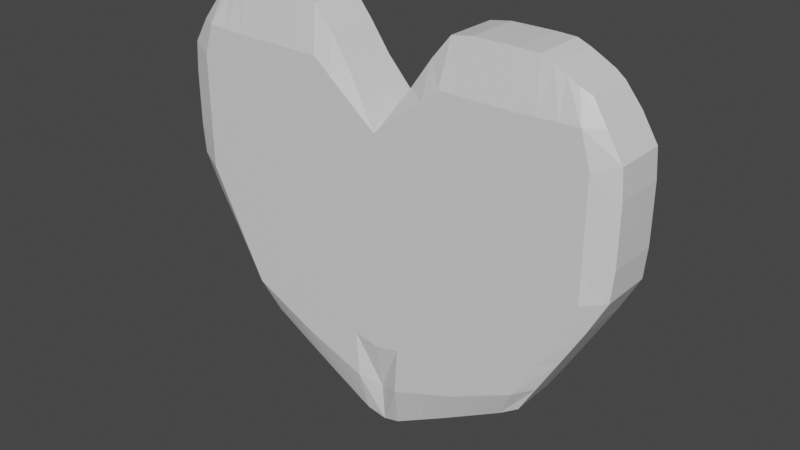 # Source: heartblender.blend  (saved by Blender 2.81.16; exported with 4.5.12 LTS)
import bpy
from mathutils import Matrix  # noqa: F401  (used for matrix-valued properties, if any)

bpy.ops.wm.read_factory_settings(use_empty=True)
scene = bpy.context.scene
scene.name = 'Scene'

# ---- collections
col_collection = bpy.data.collections.new('Collection'); scene.collection.children.link(col_collection)

# ---- materials (node trees are filled in below, after node groups)
mat_material = bpy.data.materials.new('Material')
mat_material.alpha_threshold = 0.0
mat_material.use_transparent_shadow = False
mat_material.line_color = (0.0, 0.0, 0.0, 1.0)

# ---- material node trees
mat_material.use_nodes = True; mat_material.node_tree.nodes.clear()
_N = mat_material.node_tree.nodes; _L = mat_material.node_tree.links
n0 = _N.new('ShaderNodeOutputMaterial'); n0.name = 'Material Output'; n0.location = (300, 300)
n1 = _N.new('ShaderNodeBsdfPrincipled'); n1.name = 'Principled BSDF'; n1.location = (10, 300)
n1.distribution = 'GGX'
n1.subsurface_method = 'BURLEY'
n1.inputs[2].default_value = 0.4
n1.inputs[3].default_value = 1.45
n1.inputs[27].default_value = (0.0, 0.0, 0.0, 1.0)
n1.inputs[28].default_value = 1.0
_L.new(n1.outputs[0], n0.inputs[0])
n0.is_active_output = True

# ---- world
world_world = bpy.data.worlds.new('World'); scene.world = world_world
world_world.use_nodes = True; world_world.node_tree.nodes.clear()
_N = world_world.node_tree.nodes; _L = world_world.node_tree.links
n0 = _N.new('ShaderNodeOutputWorld'); n0.name = 'World Output'; n0.location = (300, 300)
n1 = _N.new('ShaderNodeBackground'); n1.name = 'Background'; n1.location = (10, 300)
n1.inputs[0].default_value = (0.05088, 0.05088, 0.05088, 1.0)
_L.new(n1.outputs[0], n0.inputs[0])
n0.is_active_output = True
world_world.color = (0.05088, 0.05088, 0.05088)
world_world.use_sun_shadow = False
world_world.sun_shadow_jitter_overblur = 0.0

# ---- meshes
me_cube = bpy.data.meshes.new('Cube')
me_cube.from_pydata([(1.742, 0.2094, 0.6845), (2.004, 0.2331, -0.7203), (1.742, -0.1915, 0.6845), (2.004, -0.2152, -0.7203), (0.0, 0.3083, -0.003031), (0.0, 0.3083, -1.0), (0.0, -0.2904, -0.003031), (0.0, -0.2904, -1.0), (0.0, 0.2094, -2.631), (0.0, -0.1915, -2.631), (1.324, 0.2094, -1.912), (1.324, -0.1915, -1.912), (2.007, 0.2331, 0.2823), (0.0, -0.2904, 0.0), (2.007, -0.2152, 0.2823), (0.0, 0.3083, 0.0), (1.073, 0.3083, -1.0), (1.346, -0.2152, 0.8853), (1.073, -0.2904, -1.0), (1.346, 0.2331, 0.8853), (0.6849, 0.2331, -2.285), (0.6849, -0.2152, -2.285), (1.073, 0.3083, 0.0), (1.073, -0.2904, 0.0), (0.5364, 0.3083, -1.0), (0.6346, -0.2152, 0.8631), (0.3372, 0.2331, -2.478), (0.5364, -0.2904, 0.0), (0.5364, -0.2904, -1.0), (0.6346, 0.2331, 0.8631), (0.3372, -0.2152, -2.478), (0.5364, 0.3083, 0.0), (0.2682, 0.3083, -1.0), (0.2958, -0.2181, 0.4154), (0.1582, 0.2322, -2.576), (0.2682, -0.2904, 0.0), (0.2682, -0.2904, -1.0), (0.2958, 0.236, 0.4154), (0.1582, -0.2143, -2.576), (0.2682, 0.3083, 0.0), (0.0, -0.2904, -0.001516), (1.872, 0.2322, 0.5019), (1.872, -0.2143, 0.5019), (0.0, 0.3083, -0.001516), (1.226, 0.3083, 0.4787), (1.226, -0.2904, 0.4787), (0.5874, 0.3083, 0.4787), (0.5874, -0.2904, 0.4787), (0.2937, 0.3083, 0.2386), (0.2937, -0.2904, 0.2386), (1.567, -0.2904, -0.8512), (1.555, 0.2331, 0.7879), (1.01, -0.2152, -2.099), (1.567, 0.3083, 0.1488), (1.567, 0.3083, -0.8512), (1.555, -0.2152, 0.7879), (1.01, 0.2331, -2.099), (1.567, -0.2904, 0.1488), (1.56, -0.2904, 0.4915), (1.56, 0.3083, 0.4915), (0.8046, -0.2904, -1.0), (0.9948, 0.2331, 0.8927), (0.5059, -0.2152, -2.385), (0.8046, 0.3083, 0.0), (0.8046, 0.3083, -1.0), (0.9948, -0.2152, 0.8927), (0.5059, 0.2331, -2.385), (0.8046, -0.2904, 0.0), (0.9066, -0.2904, 0.4787), (0.9066, 0.3083, 0.4787), (0.6705, 0.3083, -1.0), (0.8133, -0.2152, 0.8915), (0.4216, 0.2331, -2.431), (0.6705, -0.2904, 0.0), (0.747, -0.2904, 0.4787), (0.6705, -0.2904, -1.0), (0.8133, 0.2331, 0.8915), (0.4216, -0.2152, -2.431), (0.6705, 0.3083, 0.0), (0.747, 0.3083, 0.4787), (0.9387, -0.2904, -1.0), (1.176, 0.2331, 0.8924), (0.5906, -0.2152, -2.338), (0.9387, 0.3083, 0.0), (1.066, 0.3083, 0.4787), (0.9387, 0.3083, -1.0), (1.176, -0.2152, 0.8924), (0.5906, 0.2331, -2.338), (0.9387, -0.2904, 0.0), (1.066, -0.2904, 0.4787), (2.027, 0.2331, -0.2126), (2.027, -0.2152, -0.2126), (0.0, 0.3083, -0.5), (0.0, -0.2904, -0.5), (1.073, -0.2904, -0.5), (1.073, 0.3083, -0.5), (0.5364, 0.3083, -0.5), (0.5364, -0.2904, -0.5), (0.2682, 0.3083, -0.5), (0.2682, -0.2904, -0.5), (1.567, -0.2904, -0.3512), (1.567, 0.3083, -0.3512), (0.8046, -0.2904, -0.5), (0.8046, 0.3083, -0.5), (0.6705, 0.3083, -0.5), (0.6705, -0.2904, -0.5), (0.9387, -0.2904, -0.5), (0.9387, 0.3083, -0.5), (0.0, -0.2904, -0.25), (2.026, 0.2331, 0.03723), (2.026, -0.2152, 0.03723), (0.0, 0.3083, -0.25), (1.073, -0.2904, -0.25), (1.073, 0.3083, -0.25), (0.5364, 0.3083, -0.25), (0.5364, -0.2904, -0.25), (0.2682, 0.3083, -0.25), (0.2682, -0.2904, -0.25), (1.567, -0.2904, -0.1012), (1.567, 0.3083, -0.1012), (0.8046, -0.2904, -0.25), (0.8046, 0.3083, -0.25), (0.6705, 0.3083, -0.25), (0.6705, -0.2904, -0.25), (0.9387, -0.2904, -0.25), (0.9387, 0.3083, -0.25), (2.026, 0.2331, -0.4629), (2.026, -0.2152, -0.4629), (0.0, 0.3083, -0.75), (1.073, -0.2904, -0.75), (1.073, 0.3083, -0.75), (0.5364, 0.3083, -0.75), (0.5364, -0.2904, -0.75), (0.2682, 0.3083, -0.75), (0.2682, -0.2904, -0.75), (1.567, -0.2904, -0.6012), (1.567, 0.3083, -0.6012), (0.8046, -0.2904, -0.75), (0.8046, 0.3083, -0.75), (0.6705, 0.3083, -0.75), (0.6705, -0.2904, -0.75), (0.9387, -0.2904, -0.75), (0.9387, 0.3083, -0.75), (0.0, -0.2904, -0.75), (1.663, 0.2331, -1.338), (0.0, 0.3083, -1.862), (0.0, -0.2904, -1.862), (1.663, -0.2152, -1.338), (0.8667, -0.2904, -1.668), (0.8667, 0.3083, -1.668), (0.4333, 0.3083, -1.765), (0.4333, -0.2904, -1.765), (0.2167, 0.3083, -1.813), (0.2167, -0.2904, -1.813), (1.279, -0.2904, -1.497), (1.279, 0.3083, -1.497), (0.65, -0.2904, -1.717), (0.65, 0.3083, -1.717), (0.5417, 0.3083, -1.741), (0.5417, -0.2904, -1.741), (0.7583, -0.2904, -1.692), (0.7583, 0.3083, -1.692), (0.0, 0.3083, -1.431), (1.844, -0.2152, -1.025), (1.844, 0.2331, -1.025), (0.0, -0.2904, -1.431), (0.9697, -0.2904, -1.334), (0.9697, 0.3083, -1.334), (0.4849, 0.3083, -1.382), (0.4849, -0.2904, -1.382), (0.2424, 0.3083, -1.407), (0.2424, -0.2904, -1.407), (1.423, -0.2904, -1.174), (1.423, 0.3083, -1.174), (0.7273, -0.2904, -1.358), (0.7273, 0.3083, -1.358), (0.6061, 0.3083, -1.37), (0.6061, -0.2904, -1.37), (0.8485, -0.2904, -1.346), (0.8485, 0.3083, -1.346), (1.482, 0.2322, -1.648), (0.0, -0.2172, -2.28), (0.7636, -0.2904, -2.002), (0.7636, 0.3083, -2.002), (0.3818, 0.3083, -2.147), (0.3818, -0.2904, -2.147), (0.1909, 0.3083, -2.22), (0.1909, -0.2904, -2.22), (1.135, -0.2904, -1.82), (1.135, 0.3083, -1.82), (0.5727, -0.2904, -2.075), (0.5727, 0.3083, -2.075), (0.4773, 0.3083, -2.111), (0.4773, -0.2904, -2.111), (0.6682, -0.2904, -2.039), (0.6682, 0.3083, -2.039), (0.0, 0.2351, -2.28), (1.482, -0.2143, -1.648), (1.32, 0.3083, -0.9256), (1.456, -0.2152, 0.84), (0.8428, 0.2331, -2.195), (1.32, -0.2904, 0.07438), (1.393, -0.2904, 0.4851), (1.32, -0.2904, -0.9256), (1.456, 0.2331, 0.84), (0.8428, -0.2152, -2.195), (1.32, 0.3083, 0.07438), (1.393, 0.3083, 0.4851), (1.32, 0.3083, -0.4256), (1.32, -0.2904, -0.4256), (1.32, 0.3083, -0.1756), (1.32, -0.2904, -0.1756), (1.32, -0.2904, -0.6756), (1.32, 0.3083, -0.6756), (1.073, 0.3083, -1.583), (1.073, -0.2904, -1.583), (1.196, -0.2904, -1.254), (1.196, 0.3083, -1.254), (0.9492, 0.3083, -1.911), (0.9492, -0.2904, -1.911), (1.814, -0.2904, -0.7769), (1.653, 0.2322, 0.7355), (1.177, -0.2143, -2.004), (1.814, 0.3083, 0.2231), (1.728, 0.3083, 0.4979), (1.814, 0.3083, -0.7769), (1.653, -0.2143, 0.7355), (1.177, 0.2322, -2.004), (1.814, -0.2904, 0.2231), (1.728, -0.2904, 0.4979), (1.814, -0.2904, -0.2769), (1.814, 0.3083, -0.2769), (1.814, -0.2904, -0.02687), (1.814, 0.3083, -0.02687), (1.814, 0.3083, -0.5269), (1.814, -0.2904, -0.5269), (1.485, -0.2904, -1.412), (1.485, 0.3083, -1.412), (1.649, 0.3083, -1.094), (1.649, -0.2904, -1.094), (1.32, -0.2904, -1.729), (1.32, 0.3083, -1.729), (0.4023, -0.2904, -1.0), (0.473, 0.2332, 0.6665), (0.2525, -0.2152, -2.525), (0.4023, 0.3083, 0.0), (0.4023, 0.3083, -1.0), (0.473, -0.2153, 0.6665), (0.2525, 0.2331, -2.525), (0.4023, -0.2904, 0.0), (0.4406, -0.2904, 0.3587), (0.4406, 0.3083, 0.3587), (0.4023, -0.2904, -0.5), (0.4023, 0.3083, -0.5), (0.4023, -0.2904, -0.25), (0.4023, 0.3083, -0.25), (0.4023, 0.3083, -0.75), (0.4023, -0.2904, -0.75), (0.325, -0.2904, -1.789), (0.325, 0.3083, -1.789), (0.3637, 0.3083, -1.395), (0.3637, -0.2904, -1.395), (0.2864, -0.2904, -2.184), (0.2864, 0.3083, -2.184)], [], [(37, 4, 6, 33), (49, 33, 6, 40), (40, 6, 4, 43), (241, 180, 10, 227), (41, 0, 2, 42), (224, 221, 0, 41), (227, 10, 11, 222), (187, 181, 9, 38), (181, 196, 8, 9), (180, 197, 11, 10), (233, 223, 12, 109), (109, 12, 14, 110), (108, 13, 15, 111), (117, 35, 13, 108), (211, 201, 23, 112), (125, 83, 22, 113), (219, 182, 21, 205), (87, 20, 21, 82), (84, 81, 19, 44), (195, 183, 20, 87), (202, 199, 17, 45), (204, 19, 17, 199), (263, 184, 26, 248), (251, 243, 29, 46), (248, 26, 30, 244), (255, 245, 31, 114), (123, 73, 27, 115), (193, 185, 30, 77), (74, 71, 25, 47), (76, 29, 25, 71), (111, 15, 39, 116), (8, 34, 38, 9), (43, 4, 37, 48), (196, 186, 34, 8), (254, 249, 35, 117), (262, 187, 38, 244), (250, 247, 33, 49), (243, 37, 33, 247), (249, 250, 49, 35), (15, 43, 48, 39), (73, 74, 47, 27), (245, 251, 46, 31), (201, 202, 45, 23), (83, 84, 44, 22), (223, 224, 41, 12), (12, 41, 42, 14), (13, 40, 43, 15), (35, 49, 40, 13), (206, 207, 59, 53), (228, 229, 58, 57), (221, 51, 55, 226), (229, 226, 55, 58), (240, 188, 52, 222), (232, 228, 57, 118), (210, 206, 53, 119), (200, 56, 52, 205), (207, 204, 51, 59), (218, 189, 56, 200), (78, 79, 69, 63), (88, 89, 68, 67), (81, 61, 65, 86), (89, 86, 65, 68), (194, 190, 62, 82), (124, 88, 67, 120), (192, 191, 66, 72), (79, 76, 61, 69), (72, 66, 62, 77), (122, 78, 63, 121), (114, 31, 78, 122), (26, 72, 77, 30), (46, 29, 76, 79), (184, 192, 72, 26), (31, 46, 79, 78), (67, 68, 74, 73), (61, 76, 71, 65), (68, 65, 71, 74), (190, 193, 77, 62), (120, 67, 73, 123), (112, 23, 88, 124), (182, 194, 82, 21), (45, 17, 86, 89), (19, 81, 86, 17), (23, 45, 89, 88), (63, 69, 84, 83), (191, 195, 87, 66), (69, 61, 81, 84), (66, 87, 82, 62), (121, 63, 83, 125), (138, 103, 107, 142), (129, 94, 106, 141), (137, 102, 105, 140), (131, 96, 104, 139), (139, 104, 103, 138), (141, 106, 102, 137), (213, 208, 101, 136), (235, 230, 100, 135), (257, 252, 99, 134), (128, 92, 98, 133), (140, 105, 97, 132), (256, 253, 96, 131), (142, 107, 95, 130), (212, 209, 94, 129), (134, 99, 93, 143), (143, 93, 92, 128), (126, 90, 91, 127), (234, 231, 90, 126), (103, 121, 125, 107), (94, 112, 124, 106), (102, 120, 123, 105), (96, 114, 122, 104), (104, 122, 121, 103), (106, 124, 120, 102), (208, 210, 119, 101), (230, 232, 118, 100), (252, 254, 117, 99), (92, 111, 116, 98), (105, 123, 115, 97), (253, 255, 114, 96), (107, 125, 113, 95), (209, 211, 112, 94), (99, 117, 108, 93), (93, 108, 111, 92), (90, 109, 110, 91), (231, 233, 109, 90), (225, 234, 126, 1), (1, 126, 127, 3), (7, 143, 128, 5), (36, 134, 143, 7), (203, 212, 129, 18), (85, 142, 130, 16), (246, 256, 131, 24), (75, 140, 132, 28), (5, 128, 133, 32), (242, 257, 134, 36), (220, 235, 135, 50), (198, 213, 136, 54), (80, 141, 137, 60), (70, 139, 138, 64), (24, 131, 139, 70), (60, 137, 140, 75), (18, 129, 141, 80), (64, 138, 142, 85), (175, 179, 161, 157), (166, 178, 160, 148), (174, 177, 159, 156), (168, 176, 158, 150), (176, 175, 157, 158), (178, 174, 156, 160), (217, 173, 155, 214), (239, 172, 154, 236), (261, 171, 153, 258), (162, 170, 152, 145), (177, 169, 151, 159), (260, 168, 150, 259), (179, 167, 149, 161), (216, 166, 148, 215), (164, 163, 147, 144), (165, 162, 145, 146), (171, 165, 146, 153), (238, 164, 144, 237), (225, 1, 164, 238), (36, 7, 165, 171), (7, 5, 162, 165), (1, 3, 163, 164), (203, 18, 166, 216), (85, 16, 167, 179), (246, 24, 168, 260), (75, 28, 169, 177), (5, 32, 170, 162), (242, 36, 171, 261), (220, 50, 172, 239), (198, 54, 173, 217), (80, 60, 174, 178), (70, 64, 175, 176), (24, 70, 176, 168), (60, 75, 177, 174), (18, 80, 178, 166), (64, 85, 179, 175), (157, 161, 195, 191), (148, 160, 194, 182), (156, 159, 193, 190), (150, 158, 192, 184), (158, 157, 191, 192), (160, 156, 190, 194), (214, 155, 189, 218), (236, 154, 188, 240), (258, 153, 187, 262), (145, 152, 186, 196), (159, 151, 185, 193), (259, 150, 184, 263), (161, 149, 183, 195), (215, 148, 182, 219), (144, 147, 197, 180), (146, 145, 196, 181), (153, 146, 181, 187), (237, 144, 180, 241), (154, 215, 219, 188), (149, 214, 218, 183), (16, 198, 217, 167), (50, 203, 216, 172), (172, 216, 215, 154), (167, 217, 214, 149), (16, 130, 213, 198), (50, 135, 212, 203), (100, 118, 211, 209), (95, 113, 210, 208), (135, 100, 209, 212), (130, 95, 208, 213), (183, 218, 200, 20), (44, 19, 204, 207), (20, 200, 205, 21), (113, 22, 206, 210), (22, 44, 207, 206), (57, 58, 202, 201), (51, 204, 199, 55), (58, 55, 199, 202), (188, 219, 205, 52), (118, 57, 201, 211), (155, 237, 241, 189), (147, 236, 240, 197), (3, 220, 239, 163), (54, 225, 238, 173), (173, 238, 237, 155), (163, 239, 236, 147), (3, 127, 235, 220), (54, 136, 234, 225), (101, 119, 233, 231), (91, 110, 232, 230), (136, 101, 231, 234), (127, 91, 230, 235), (110, 14, 228, 232), (197, 240, 222, 11), (42, 2, 226, 229), (0, 221, 226, 2), (14, 42, 229, 228), (53, 59, 224, 223), (119, 53, 223, 233), (56, 227, 222, 52), (59, 51, 221, 224), (189, 241, 227, 56), (152, 259, 263, 186), (151, 258, 262, 185), (28, 242, 261, 169), (32, 246, 260, 170), (170, 260, 259, 152), (169, 261, 258, 151), (28, 132, 257, 242), (32, 133, 256, 246), (98, 116, 255, 253), (97, 115, 254, 252), (133, 98, 253, 256), (132, 97, 252, 257), (39, 48, 251, 245), (27, 47, 250, 249), (29, 243, 247, 25), (47, 25, 247, 250), (185, 262, 244, 30), (115, 27, 249, 254), (116, 39, 245, 255), (34, 248, 244, 38), (48, 37, 243, 251), (186, 263, 248, 34)])
_uv = me_cube.uv_layers.new(name='UVMap')
_uv.uv.foreach_set('vector', [0.8438, 0.5, 0.875, 0.5, 0.875, 0.75, 0.8438, 0.75, 0.5625, 0.9688, 0.625, 0.9688, 0.625, 1.0, 0.5625, 1.0, 0.5625, 0.0, 0.625, 0.0, 0.625, 0.25, 0.5625, 0.25, 0.375, 0.4687, 0.375, 0.5, 0.375, 0.5, 0.375, 0.4688, 0.5625, 0.5, 0.625, 0.5, 0.625, 0.75, 0.5625, 0.75, 0.5625, 0.4688, 0.625, 0.4688, 0.625, 0.5, 0.5625, 0.5, 0.3438, 0.5, 0.375, 0.5, 0.375, 0.75, 0.3438, 0.75, 0.375, 0.9688, 0.375, 1.0, 0.375, 1.0, 0.375, 0.9688, 0.375, 0.0, 0.375, 0.25, 0.375, 0.25, 0.375, 0.0, 0.375, 0.5, 0.375, 0.75, 0.375, 0.75, 0.375, 0.5, 0.4688, 0.4688, 0.5, 0.4688, 0.5, 0.5, 0.4688, 0.5, 0.4688, 0.5, 0.5, 0.5, 0.5, 0.75, 0.4688, 0.75, 0.4688, 0.0, 0.5, 0.0, 0.5, 0.25, 0.4688, 0.25, 0.4688, 0.9688, 0.5, 0.9688, 0.5, 1.0, 0.4688, 1.0, 0.4688, 0.8438, 0.5, 0.8438, 0.5, 0.875, 0.4688, 0.875, 0.4688, 0.3594, 0.5, 0.3594, 0.5, 0.375, 0.4688, 0.375, 0.375, 0.8438, 0.375, 0.875, 0.375, 0.875, 0.375, 0.8438, 0.2344, 0.5, 0.25, 0.5, 0.25, 0.75, 0.2344, 0.75, 0.5625, 0.3594, 0.625, 0.3594, 0.625, 0.375, 0.5625, 0.375, 0.375, 0.3594, 0.375, 0.375, 0.375, 0.375, 0.375, 0.3594, 0.5625, 0.8437, 0.625, 0.8438, 0.625, 0.875, 0.5625, 0.875, 0.7188, 0.5, 0.75, 0.5, 0.75, 0.75, 0.7188, 0.75, 0.375, 0.2969, 0.375, 0.3125, 0.375, 0.3125, 0.375, 0.2969, 0.5625, 0.2969, 0.625, 0.2969, 0.625, 0.3125, 0.5625, 0.3125, 0.1719, 0.5, 0.1875, 0.5, 0.1875, 0.75, 0.1719, 0.75, 0.4688, 0.2969, 0.5, 0.2969, 0.5, 0.3125, 0.4688, 0.3125, 0.4688, 0.9219, 0.5, 0.9219, 0.5, 0.9375, 0.4688, 0.9375, 0.375, 0.9219, 0.375, 0.9375, 0.375, 0.9375, 0.375, 0.9219, 0.5625, 0.9219, 0.625, 0.9219, 0.625, 0.9375, 0.5625, 0.9375, 0.7969, 0.5, 0.8125, 0.5, 0.8125, 0.75, 0.7969, 0.75, 0.4688, 0.25, 0.5, 0.25, 0.5, 0.2812, 0.4688, 0.2812, 0.125, 0.5, 0.1562, 0.5, 0.1562, 0.75, 0.125, 0.75, 0.5625, 0.25, 0.625, 0.25, 0.625, 0.2812, 0.5625, 0.2812, 0.375, 0.25, 0.375, 0.2812, 0.375, 0.2812, 0.375, 0.25, 0.4688, 0.9531, 0.5, 0.9531, 0.5, 0.9688, 0.4688, 0.9688, 0.375, 0.9531, 0.375, 0.9688, 0.375, 0.9688, 0.375, 0.9531, 0.5625, 0.9531, 0.625, 0.9531, 0.625, 0.9688, 0.5625, 0.9688, 0.8281, 0.5, 0.8438, 0.5, 0.8438, 0.75, 0.8281, 0.75, 0.5, 0.9531, 0.5625, 0.9531, 0.5625, 0.9688, 0.5, 0.9688, 0.5, 0.25, 0.5625, 0.25, 0.5625, 0.2812, 0.5, 0.2812, 0.5, 0.9219, 0.5625, 0.9219, 0.5625, 0.9375, 0.5, 0.9375, 0.5, 0.2969, 0.5625, 0.2969, 0.5625, 0.3125, 0.5, 0.3125, 0.5, 0.8438, 0.5625, 0.8437, 0.5625, 0.875, 0.5, 0.875, 0.5, 0.3594, 0.5625, 0.3594, 0.5625, 0.375, 0.5, 0.375, 0.5, 0.4688, 0.5625, 0.4688, 0.5625, 0.5, 0.5, 0.5, 0.5, 0.5, 0.5625, 0.5, 0.5625, 0.75, 0.5, 0.75, 0.5, 0.0, 0.5625, 0.0, 0.5625, 0.25, 0.5, 0.25, 0.5, 0.9688, 0.5625, 0.9688, 0.5625, 1.0, 0.5, 1.0, 0.5, 0.4062, 0.5625, 0.4062, 0.5625, 0.4375, 0.5, 0.4375, 0.5, 0.7812, 0.5625, 0.7812, 0.5625, 0.8125, 0.5, 0.8125, 0.6562, 0.5, 0.6875, 0.5, 0.6875, 0.75, 0.6562, 0.75, 0.5625, 0.7812, 0.625, 0.7812, 0.625, 0.8125, 0.5625, 0.8125, 0.375, 0.7812, 0.375, 0.8125, 0.375, 0.8125, 0.375, 0.7812, 0.4688, 0.7813, 0.5, 0.7812, 0.5, 0.8125, 0.4688, 0.8125, 0.4687, 0.4062, 0.5, 0.4062, 0.5, 0.4375, 0.4688, 0.4375, 0.2812, 0.5, 0.3125, 0.5, 0.3125, 0.75, 0.2812, 0.75, 0.5625, 0.4062, 0.625, 0.4063, 0.625, 0.4375, 0.5625, 0.4375, 0.375, 0.4062, 0.375, 0.4375, 0.375, 0.4375, 0.375, 0.4062, 0.5, 0.3281, 0.5625, 0.3281, 0.5625, 0.3438, 0.5, 0.3437, 0.5, 0.8906, 0.5625, 0.8906, 0.5625, 0.9062, 0.5, 0.9063, 0.7656, 0.5, 0.7812, 0.5, 0.7812, 0.75, 0.7656, 0.75, 0.5625, 0.8906, 0.625, 0.8906, 0.625, 0.9062, 0.5625, 0.9062, 0.375, 0.8906, 0.375, 0.9062, 0.375, 0.9062, 0.375, 0.8906, 0.4688, 0.8906, 0.5, 0.8906, 0.5, 0.9063, 0.4688, 0.9062, 0.375, 0.3281, 0.375, 0.3437, 0.375, 0.3438, 0.375, 0.3281, 0.5625, 0.3281, 0.625, 0.3281, 0.625, 0.3437, 0.5625, 0.3438, 0.2031, 0.5, 0.2187, 0.5, 0.2188, 0.75, 0.2031, 0.75, 0.4688, 0.3281, 0.5, 0.3281, 0.5, 0.3437, 0.4688, 0.3438, 0.4688, 0.3125, 0.5, 0.3125, 0.5, 0.3281, 0.4688, 0.3281, 0.1875, 0.5, 0.2031, 0.5, 0.2031, 0.75, 0.1875, 0.75, 0.5625, 0.3125, 0.625, 0.3125, 0.625, 0.3281, 0.5625, 0.3281, 0.375, 0.3125, 0.375, 0.3281, 0.375, 0.3281, 0.375, 0.3125, 0.5, 0.3125, 0.5625, 0.3125, 0.5625, 0.3281, 0.5, 0.3281, 0.5, 0.9063, 0.5625, 0.9062, 0.5625, 0.9219, 0.5, 0.9219, 0.7812, 0.5, 0.7969, 0.5, 0.7969, 0.75, 0.7812, 0.75, 0.5625, 0.9062, 0.625, 0.9062, 0.625, 0.9219, 0.5625, 0.9219, 0.375, 0.9062, 0.375, 0.9219, 0.375, 0.9219, 0.375, 0.9062, 0.4688, 0.9062, 0.5, 0.9063, 0.5, 0.9219, 0.4688, 0.9219, 0.4688, 0.875, 0.5, 0.875, 0.5, 0.8906, 0.4688, 0.8906, 0.375, 0.875, 0.375, 0.8906, 0.375, 0.8906, 0.375, 0.875, 0.5625, 0.875, 0.625, 0.875, 0.625, 0.8906, 0.5625, 0.8906, 0.75, 0.5, 0.7656, 0.5, 0.7656, 0.75, 0.75, 0.75, 0.5, 0.875, 0.5625, 0.875, 0.5625, 0.8906, 0.5, 0.8906, 0.5, 0.3437, 0.5625, 0.3438, 0.5625, 0.3594, 0.5, 0.3594, 0.375, 0.3437, 0.375, 0.3594, 0.375, 0.3594, 0.375, 0.3438, 0.5625, 0.3438, 0.625, 0.3437, 0.625, 0.3594, 0.5625, 0.3594, 0.2187, 0.5, 0.2344, 0.5, 0.2344, 0.75, 0.2188, 0.75, 0.4688, 0.3438, 0.5, 0.3437, 0.5, 0.3594, 0.4688, 0.3594, 0.4062, 0.3438, 0.4375, 0.3438, 0.4375, 0.3594, 0.4062, 0.3594, 0.4062, 0.875, 0.4375, 0.875, 0.4375, 0.8906, 0.4062, 0.8906, 0.4062, 0.9062, 0.4375, 0.9062, 0.4375, 0.9219, 0.4062, 0.9219, 0.4062, 0.3125, 0.4375, 0.3125, 0.4375, 0.3281, 0.4062, 0.3281, 0.4062, 0.3281, 0.4375, 0.3281, 0.4375, 0.3438, 0.4062, 0.3438, 0.4062, 0.8906, 0.4375, 0.8906, 0.4375, 0.9062, 0.4062, 0.9062, 0.4062, 0.4062, 0.4375, 0.4063, 0.4375, 0.4375, 0.4062, 0.4375, 0.4063, 0.7813, 0.4375, 0.7812, 0.4375, 0.8125, 0.4062, 0.8125, 0.4062, 0.9531, 0.4375, 0.9531, 0.4375, 0.9688, 0.4062, 0.9688, 0.4062, 0.25, 0.4375, 0.25, 0.4375, 0.2812, 0.4062, 0.2812, 0.4062, 0.9219, 0.4375, 0.9219, 0.4375, 0.9375, 0.4062, 0.9375, 0.4062, 0.2969, 0.4375, 0.2969, 0.4375, 0.3125, 0.4062, 0.3125, 0.4062, 0.3594, 0.4375, 0.3594, 0.4375, 0.375, 0.4062, 0.375, 0.4063, 0.8438, 0.4375, 0.8437, 0.4375, 0.875, 0.4062, 0.875, 0.4062, 0.9688, 0.4375, 0.9688, 0.4375, 1.0, 0.4062, 1.0, 0.4062, 0.0, 0.4375, 0.0, 0.4375, 0.25, 0.4062, 0.25, 0.4062, 0.5, 0.4375, 0.5, 0.4375, 0.75, 0.4062, 0.75, 0.4062, 0.4687, 0.4375, 0.4688, 0.4375, 0.5, 0.4062, 0.5, 0.4375, 0.3438, 0.4688, 0.3438, 0.4688, 0.3594, 0.4375, 0.3594, 0.4375, 0.875, 0.4688, 0.875, 0.4688, 0.8906, 0.4375, 0.8906, 0.4375, 0.9062, 0.4688, 0.9062, 0.4688, 0.9219, 0.4375, 0.9219, 0.4375, 0.3125, 0.4688, 0.3125, 0.4688, 0.3281, 0.4375, 0.3281, 0.4375, 0.3281, 0.4688, 0.3281, 0.4688, 0.3438, 0.4375, 0.3438, 0.4375, 0.8906, 0.4688, 0.8906, 0.4688, 0.9062, 0.4375, 0.9062, 0.4375, 0.4063, 0.4687, 0.4062, 0.4688, 0.4375, 0.4375, 0.4375, 0.4375, 0.7812, 0.4688, 0.7813, 0.4688, 0.8125, 0.4375, 0.8125, 0.4375, 0.9531, 0.4688, 0.9531, 0.4688, 0.9688, 0.4375, 0.9688, 0.4375, 0.25, 0.4688, 0.25, 0.4688, 0.2812, 0.4375, 0.2812, 0.4375, 0.9219, 0.4688, 0.9219, 0.4688, 0.9375, 0.4375, 0.9375, 0.4375, 0.2969, 0.4688, 0.2969, 0.4688, 0.3125, 0.4375, 0.3125, 0.4375, 0.3594, 0.4688, 0.3594, 0.4688, 0.375, 0.4375, 0.375, 0.4375, 0.8437, 0.4688, 0.8438, 0.4688, 0.875, 0.4375, 0.875, 0.4375, 0.9688, 0.4688, 0.9688, 0.4688, 1.0, 0.4375, 1.0, 0.4375, 0.0, 0.4688, 0.0, 0.4688, 0.25, 0.4375, 0.25, 0.4375, 0.5, 0.4688, 0.5, 0.4688, 0.75, 0.4375, 0.75, 0.4375, 0.4688, 0.4688, 0.4688, 0.4688, 0.5, 0.4375, 0.5, 0.375, 0.4688, 0.4062, 0.4687, 0.4062, 0.5, 0.375, 0.5, 0.375, 0.5, 0.4062, 0.5, 0.4062, 0.75, 0.375, 0.75, 0.375, 0.0, 0.4062, 0.0, 0.4062, 0.25, 0.375, 0.25, 0.375, 0.9688, 0.4062, 0.9688, 0.4062, 1.0, 0.375, 1.0, 0.375, 0.8437, 0.4063, 0.8438, 0.4062, 0.875, 0.375, 0.875, 0.375, 0.3594, 0.4062, 0.3594, 0.4062, 0.375, 0.375, 0.375, 0.375, 0.2969, 0.4062, 0.2969, 0.4062, 0.3125, 0.375, 0.3125, 0.375, 0.9219, 0.4062, 0.9219, 0.4062, 0.9375, 0.375, 0.9375, 0.375, 0.25, 0.4062, 0.25, 0.4062, 0.2812, 0.375, 0.2812, 0.375, 0.9531, 0.4062, 0.9531, 0.4062, 0.9688, 0.375, 0.9688, 0.375, 0.7812, 0.4063, 0.7813, 0.4062, 0.8125, 0.375, 0.8125, 0.375, 0.4062, 0.4062, 0.4062, 0.4062, 0.4375, 0.375, 0.4375, 0.375, 0.8906, 0.4062, 0.8906, 0.4062, 0.9062, 0.375, 0.9062, 0.375, 0.3281, 0.4062, 0.3281, 0.4062, 0.3438, 0.375, 0.3438, 0.375, 0.3125, 0.4062, 0.3125, 0.4062, 0.3281, 0.375, 0.3281, 0.375, 0.9062, 0.4062, 0.9062, 0.4062, 0.9219, 0.375, 0.9219, 0.375, 0.875, 0.4062, 0.875, 0.4062, 0.8906, 0.375, 0.8906, 0.375, 0.3438, 0.4062, 0.3438, 0.4062, 0.3594, 0.375, 0.3594, 0.375, 0.3438, 0.375, 0.3594, 0.375, 0.3594, 0.375, 0.3438, 0.375, 0.875, 0.375, 0.8906, 0.375, 0.8906, 0.375, 0.875, 0.375, 0.9062, 0.375, 0.9219, 0.375, 0.9219, 0.375, 0.9062, 0.375, 0.3125, 0.375, 0.3281, 0.375, 0.3281, 0.375, 0.3125, 0.375, 0.3281, 0.375, 0.3438, 0.375, 0.3438, 0.375, 0.3281, 0.375, 0.8906, 0.375, 0.9062, 0.375, 0.9062, 0.375, 0.8906, 0.375, 0.4062, 0.375, 0.4375, 0.375, 0.4375, 0.375, 0.4062, 0.375, 0.7812, 0.375, 0.8125, 0.375, 0.8125, 0.375, 0.7812, 0.375, 0.9531, 0.375, 0.9688, 0.375, 0.9688, 0.375, 0.9531, 0.375, 0.25, 0.375, 0.2813, 0.375, 0.2812, 0.375, 0.25, 0.375, 0.9219, 0.375, 0.9375, 0.375, 0.9375, 0.375, 0.9219, 0.375, 0.2969, 0.375, 0.3125, 0.375, 0.3125, 0.375, 0.2969, 0.375, 0.3594, 0.375, 0.375, 0.375, 0.375, 0.375, 0.3594, 0.375, 0.8438, 0.375, 0.875, 0.375, 0.875, 0.375, 0.8437, 0.375, 0.5, 0.375, 0.75, 0.375, 0.75, 0.375, 0.5, 0.375, 0.0, 0.375, 0.25, 0.375, 0.25, 0.375, 0.0, 0.375, 0.9688, 0.375, 1.0, 0.375, 1.0, 0.375, 0.9688, 0.375, 0.4688, 0.375, 0.5, 0.375, 0.5, 0.375, 0.4688, 0.375, 0.4688, 0.375, 0.5, 0.375, 0.5, 0.375, 0.4688, 0.375, 0.9688, 0.375, 1.0, 0.375, 1.0, 0.375, 0.9688, 0.375, 0.0, 0.375, 0.25, 0.375, 0.25, 0.375, 0.0, 0.375, 0.5, 0.375, 0.75, 0.375, 0.75, 0.375, 0.5, 0.375, 0.8437, 0.375, 0.875, 0.375, 0.875, 0.375, 0.8438, 0.375, 0.3594, 0.375, 0.375, 0.375, 0.375, 0.375, 0.3594, 0.375, 0.2969, 0.375, 0.3125, 0.375, 0.3125, 0.375, 0.2969, 0.375, 0.9219, 0.375, 0.9375, 0.375, 0.9375, 0.375, 0.9219, 0.375, 0.25, 0.375, 0.2812, 0.375, 0.2813, 0.375, 0.25, 0.375, 0.9531, 0.375, 0.9688, 0.375, 0.9688, 0.375, 0.9531, 0.375, 0.7812, 0.375, 0.8125, 0.375, 0.8125, 0.375, 0.7812, 0.375, 0.4062, 0.375, 0.4375, 0.375, 0.4375, 0.375, 0.4062, 0.375, 0.8906, 0.375, 0.9062, 0.375, 0.9062, 0.375, 0.8906, 0.375, 0.3281, 0.375, 0.3438, 0.375, 0.3438, 0.375, 0.3281, 0.375, 0.3125, 0.375, 0.3281, 0.375, 0.3281, 0.375, 0.3125, 0.375, 0.9062, 0.375, 0.9219, 0.375, 0.9219, 0.375, 0.9062, 0.375, 0.875, 0.375, 0.8906, 0.375, 0.8906, 0.375, 0.875, 0.375, 0.3438, 0.375, 0.3594, 0.375, 0.3594, 0.375, 0.3438, 0.375, 0.3438, 0.375, 0.3594, 0.375, 0.3594, 0.375, 0.3437, 0.375, 0.875, 0.375, 0.8906, 0.375, 0.8906, 0.375, 0.875, 0.375, 0.9062, 0.375, 0.9219, 0.375, 0.9219, 0.375, 0.9062, 0.375, 0.3125, 0.375, 0.3281, 0.375, 0.3281, 0.375, 0.3125, 0.375, 0.3281, 0.375, 0.3438, 0.375, 0.3437, 0.375, 0.3281, 0.375, 0.8906, 0.375, 0.9062, 0.375, 0.9062, 0.375, 0.8906, 0.375, 0.4062, 0.375, 0.4375, 0.375, 0.4375, 0.375, 0.4062, 0.375, 0.7812, 0.375, 0.8125, 0.375, 0.8125, 0.375, 0.7812, 0.375, 0.9531, 0.375, 0.9688, 0.375, 0.9688, 0.375, 0.9531, 0.375, 0.25, 0.375, 0.2812, 0.375, 0.2812, 0.375, 0.25, 0.375, 0.9219, 0.375, 0.9375, 0.375, 0.9375, 0.375, 0.9219, 0.375, 0.2969, 0.375, 0.3125, 0.375, 0.3125, 0.375, 0.2969, 0.375, 0.3594, 0.375, 0.375, 0.375, 0.375, 0.375, 0.3594, 0.375, 0.8437, 0.375, 0.875, 0.375, 0.875, 0.375, 0.8438, 0.375, 0.5, 0.375, 0.75, 0.375, 0.75, 0.375, 0.5, 0.375, 0.0, 0.375, 0.25, 0.375, 0.25, 0.375, 0.0, 0.375, 0.9688, 0.375, 1.0, 0.375, 1.0, 0.375, 0.9688, 0.375, 0.4688, 0.375, 0.5, 0.375, 0.5, 0.375, 0.4687, 0.375, 0.8125, 0.375, 0.8437, 0.375, 0.8438, 0.375, 0.8125, 0.375, 0.375, 0.375, 0.4062, 0.375, 0.4062, 0.375, 0.375, 0.375, 0.375, 0.375, 0.4062, 0.375, 0.4062, 0.375, 0.375, 0.375, 0.8125, 0.375, 0.8437, 0.375, 0.8438, 0.375, 0.8125, 0.375, 0.8125, 0.375, 0.8438, 0.375, 0.8437, 0.375, 0.8125, 0.375, 0.375, 0.375, 0.4062, 0.375, 0.4062, 0.375, 0.375, 0.375, 0.375, 0.4062, 0.375, 0.4062, 0.4062, 0.375, 0.4062, 0.375, 0.8125, 0.4062, 0.8125, 0.4063, 0.8438, 0.375, 0.8437, 0.4375, 0.8125, 0.4688, 0.8125, 0.4688, 0.8438, 0.4375, 0.8437, 0.4375, 0.375, 0.4688, 0.375, 0.4687, 0.4062, 0.4375, 0.4063, 0.4062, 0.8125, 0.4375, 0.8125, 0.4375, 0.8437, 0.4063, 0.8438, 0.4062, 0.375, 0.4375, 0.375, 0.4375, 0.4063, 0.4062, 0.4062, 0.375, 0.375, 0.375, 0.4062, 0.375, 0.4062, 0.375, 0.375, 0.5625, 0.375, 0.625, 0.375, 0.625, 0.4063, 0.5625, 0.4062, 0.25, 0.5, 0.2812, 0.5, 0.2812, 0.75, 0.25, 0.75, 0.4688, 0.375, 0.5, 0.375, 0.5, 0.4062, 0.4687, 0.4062, 0.5, 0.375, 0.5625, 0.375, 0.5625, 0.4062, 0.5, 0.4062, 0.5, 0.8125, 0.5625, 0.8125, 0.5625, 0.8437, 0.5, 0.8438, 0.6875, 0.5, 0.7188, 0.5, 0.7188, 0.75, 0.6875, 0.75, 0.5625, 0.8125, 0.625, 0.8125, 0.625, 0.8438, 0.5625, 0.8437, 0.375, 0.8125, 0.375, 0.8438, 0.375, 0.8438, 0.375, 0.8125, 0.4688, 0.8125, 0.5, 0.8125, 0.5, 0.8438, 0.4688, 0.8438, 0.375, 0.4375, 0.375, 0.4688, 0.375, 0.4687, 0.375, 0.4375, 0.375, 0.75, 0.375, 0.7812, 0.375, 0.7812, 0.375, 0.75, 0.375, 0.75, 0.375, 0.7812, 0.375, 0.7812, 0.375, 0.75, 0.375, 0.4375, 0.375, 0.4688, 0.375, 0.4688, 0.375, 0.4375, 0.375, 0.4375, 0.375, 0.4688, 0.375, 0.4688, 0.375, 0.4375, 0.375, 0.75, 0.375, 0.7812, 0.375, 0.7812, 0.375, 0.75, 0.375, 0.75, 0.4062, 0.75, 0.4063, 0.7813, 0.375, 0.7812, 0.375, 0.4375, 0.4062, 0.4375, 0.4062, 0.4687, 0.375, 0.4688, 0.4375, 0.4375, 0.4688, 0.4375, 0.4688, 0.4688, 0.4375, 0.4688, 0.4375, 0.75, 0.4688, 0.75, 0.4688, 0.7813, 0.4375, 0.7812, 0.4062, 0.4375, 0.4375, 0.4375, 0.4375, 0.4688, 0.4062, 0.4687, 0.4062, 0.75, 0.4375, 0.75, 0.4375, 0.7812, 0.4063, 0.7813, 0.4688, 0.75, 0.5, 0.75, 0.5, 0.7812, 0.4688, 0.7813, 0.375, 0.75, 0.375, 0.7812, 0.375, 0.7812, 0.375, 0.75, 0.5625, 0.75, 0.625, 0.75, 0.625, 0.7812, 0.5625, 0.7812, 0.625, 0.5, 0.6562, 0.5, 0.6562, 0.75, 0.625, 0.75, 0.5, 0.75, 0.5625, 0.75, 0.5625, 0.7812, 0.5, 0.7812, 0.5, 0.4375, 0.5625, 0.4375, 0.5625, 0.4688, 0.5, 0.4688, 0.4688, 0.4375, 0.5, 0.4375, 0.5, 0.4688, 0.4688, 0.4688, 0.3125, 0.5, 0.3438, 0.5, 0.3438, 0.75, 0.3125, 0.75, 0.5625, 0.4375, 0.625, 0.4375, 0.625, 0.4688, 0.5625, 0.4688, 0.375, 0.4375, 0.375, 0.4687, 0.375, 0.4688, 0.375, 0.4375, 0.375, 0.2812, 0.375, 0.2969, 0.375, 0.2969, 0.375, 0.2812, 0.375, 0.9375, 0.375, 0.9531, 0.375, 0.9531, 0.375, 0.9375, 0.375, 0.9375, 0.375, 0.9531, 0.375, 0.9531, 0.375, 0.9375, 0.375, 0.2812, 0.375, 0.2969, 0.375, 0.2969, 0.375, 0.2813, 0.375, 0.2813, 0.375, 0.2969, 0.375, 0.2969, 0.375, 0.2812, 0.375, 0.9375, 0.375, 0.9531, 0.375, 0.9531, 0.375, 0.9375, 0.375, 0.9375, 0.4062, 0.9375, 0.4062, 0.9531, 0.375, 0.9531, 0.375, 0.2812, 0.4062, 0.2812, 0.4062, 0.2969, 0.375, 0.2969, 0.4375, 0.2812, 0.4688, 0.2812, 0.4688, 0.2969, 0.4375, 0.2969, 0.4375, 0.9375, 0.4688, 0.9375, 0.4688, 0.9531, 0.4375, 0.9531, 0.4062, 0.2812, 0.4375, 0.2812, 0.4375, 0.2969, 0.4062, 0.2969, 0.4062, 0.9375, 0.4375, 0.9375, 0.4375, 0.9531, 0.4062, 0.9531, 0.5, 0.2812, 0.5625, 0.2812, 0.5625, 0.2969, 0.5, 0.2969, 0.5, 0.9375, 0.5625, 0.9375, 0.5625, 0.9531, 0.5, 0.9531, 0.8125, 0.5, 0.8281, 0.5, 0.8281, 0.75, 0.8125, 0.75, 0.5625, 0.9375, 0.625, 0.9375, 0.625, 0.9531, 0.5625, 0.9531, 0.375, 0.9375, 0.375, 0.9531, 0.375, 0.9531, 0.375, 0.9375, 0.4688, 0.9375, 0.5, 0.9375, 0.5, 0.9531, 0.4688, 0.9531, 0.4688, 0.2812, 0.5, 0.2812, 0.5, 0.2969, 0.4688, 0.2969, 0.1562, 0.5, 0.1719, 0.5, 0.1719, 0.75, 0.1562, 0.75, 0.5625, 0.2812, 0.625, 0.2812, 0.625, 0.2969, 0.5625, 0.2969, 0.375, 0.2812, 0.375, 0.2969, 0.375, 0.2969, 0.375, 0.2812])
me_cube.materials.append(mat_material)
me_cube.use_remesh_preserve_volume = False
me_cube.use_remesh_preserve_attributes = False
me_cube.use_mirror_vertex_groups = False
me_cube.update()

# ---- objects
ob_cube = bpy.data.objects.new('Cube', me_cube)

# ---- transforms, parenting, visibility, modifiers, constraints
ob_cube.location = (0.0, 0.0, 0.0)
ob_cube.lock_rotations_4d = False
ob_cube.empty_display_type = 'ARROWS'
ob_cube.lineart.crease_threshold = 0.0
_m = ob_cube.modifiers.new('Mirror', 'MIRROR')
_m.use_clip = True
_m = ob_cube.modifiers.new('Curve', 'CURVE')

# ---- collection membership
col_collection.objects.link(ob_cube)

# ---- scene / render settings (as saved in the file)
scene.frame_start = 1; scene.frame_end = 250; scene.frame_set(1)
scene.render.engine = 'BLENDER_EEVEE_NEXT'
scene.cycles.use_denoising = False
scene.cycles.samples = 128
scene.cycles.sampling_pattern = 'TABULATED_SOBOL'
scene.cycles.use_adaptive_sampling = False
scene.cycles.use_light_tree = False
scene.view_settings.view_transform = 'Filmic'
bpy.context.view_layer.update()

# ---- added for rendering (the .blend has no active camera and no usable light): camera, sun
cam_auto = bpy.data.cameras.new('AutoCamera')
cam_auto.lens = 50.0
cam_auto.sensor_width = 36.0
cam_auto.clip_end = 1000.0
ob_auto_camera = bpy.data.objects.new('AutoCamera', cam_auto)
scene.collection.objects.link(ob_auto_camera)
ob_auto_camera.location = (5.00066, -5.99184, 3.13142)
ob_auto_camera.rotation_euler = (1.09748, -7.21219e-08, 0.694738)
scene.camera = ob_auto_camera
light_auto_sun = bpy.data.lights.new('AutoSun', 'SUN')
light_auto_sun.energy = 3.0
light_auto_sun.angle = 0.0523599
ob_auto_sun = bpy.data.objects.new('AutoSun', light_auto_sun)
scene.collection.objects.link(ob_auto_sun)
ob_auto_sun.rotation_euler = (0.872665, 0.174533, 0.523599)
bpy.context.view_layer.update()

